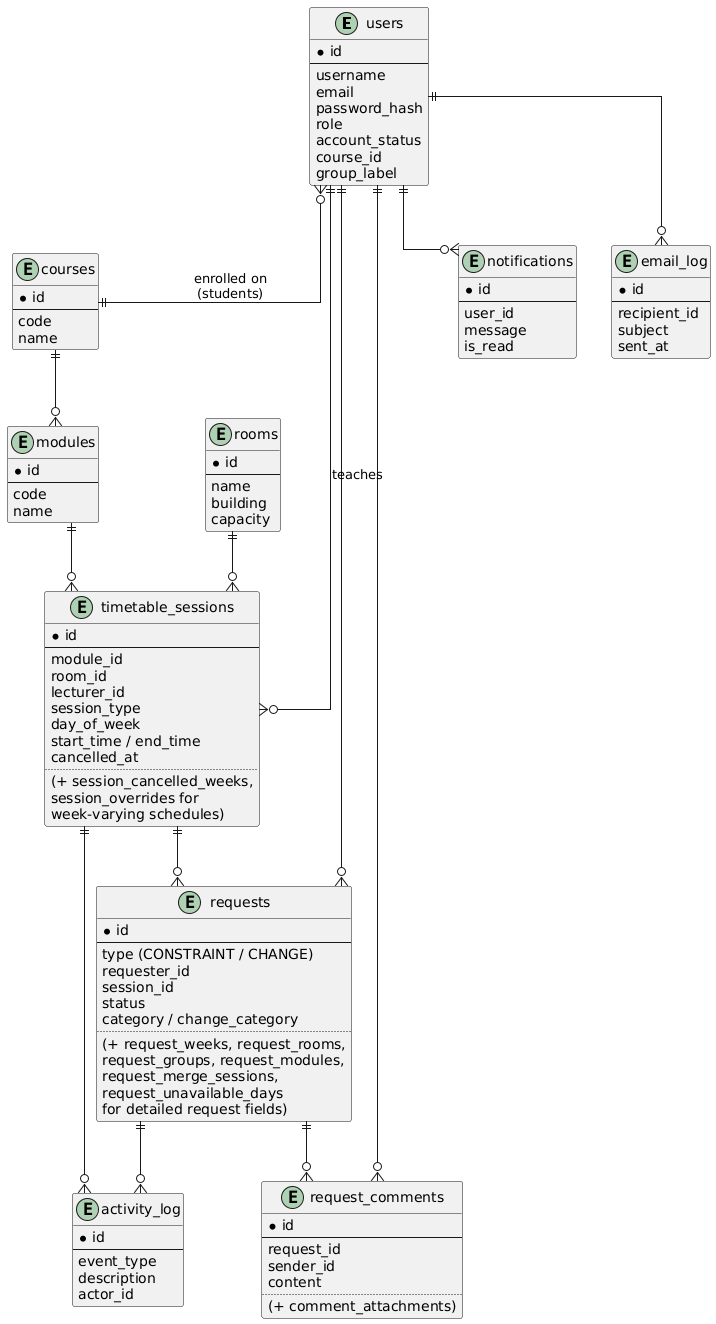

The diagram above was rendered by PlantUML. Its source (embedded in the PNG):
@startuml
skinparam linetype ortho

entity users {
  * id
  --
  username
  email
  password_hash
  role
  account_status
  course_id
  group_label
}

entity courses {
  * id
  --
  code
  name
}

entity modules {
  * id
  --
  code
  name
}

entity rooms {
  * id
  --
  name
  building
  capacity
}

entity timetable_sessions {
  * id
  --
  module_id
  room_id
  lecturer_id
  session_type
  day_of_week
  start_time / end_time
  cancelled_at
  ..
  (+ session_cancelled_weeks,
  session_overrides for
  week-varying schedules)
}

entity requests {
  * id
  --
  type (CONSTRAINT / CHANGE)
  requester_id
  session_id
  status
  category / change_category
  ..
  (+ request_weeks, request_rooms,
  request_groups, request_modules,
  request_merge_sessions,
  request_unavailable_days
  for detailed request fields)
}

entity request_comments {
  * id
  --
  request_id
  sender_id
  content
  ..
  (+ comment_attachments)
}

entity notifications {
  * id
  --
  user_id
  message
  is_read
}

entity activity_log {
  * id
  --
  event_type
  description
  actor_id
}

entity email_log {
  * id
  --
  recipient_id
  subject
  sent_at
}

users ||--o{ requests
users ||--o{ request_comments
users ||--o{ notifications
users ||--o{ timetable_sessions : "teaches"
users }o--|| courses : "enrolled on\n(students)"

courses ||--o{ modules
modules ||--o{ timetable_sessions
rooms ||--o{ timetable_sessions

timetable_sessions ||--o{ requests
requests ||--o{ request_comments

requests ||--o{ activity_log
timetable_sessions ||--o{ activity_log
users ||--o{ email_log
@enduml